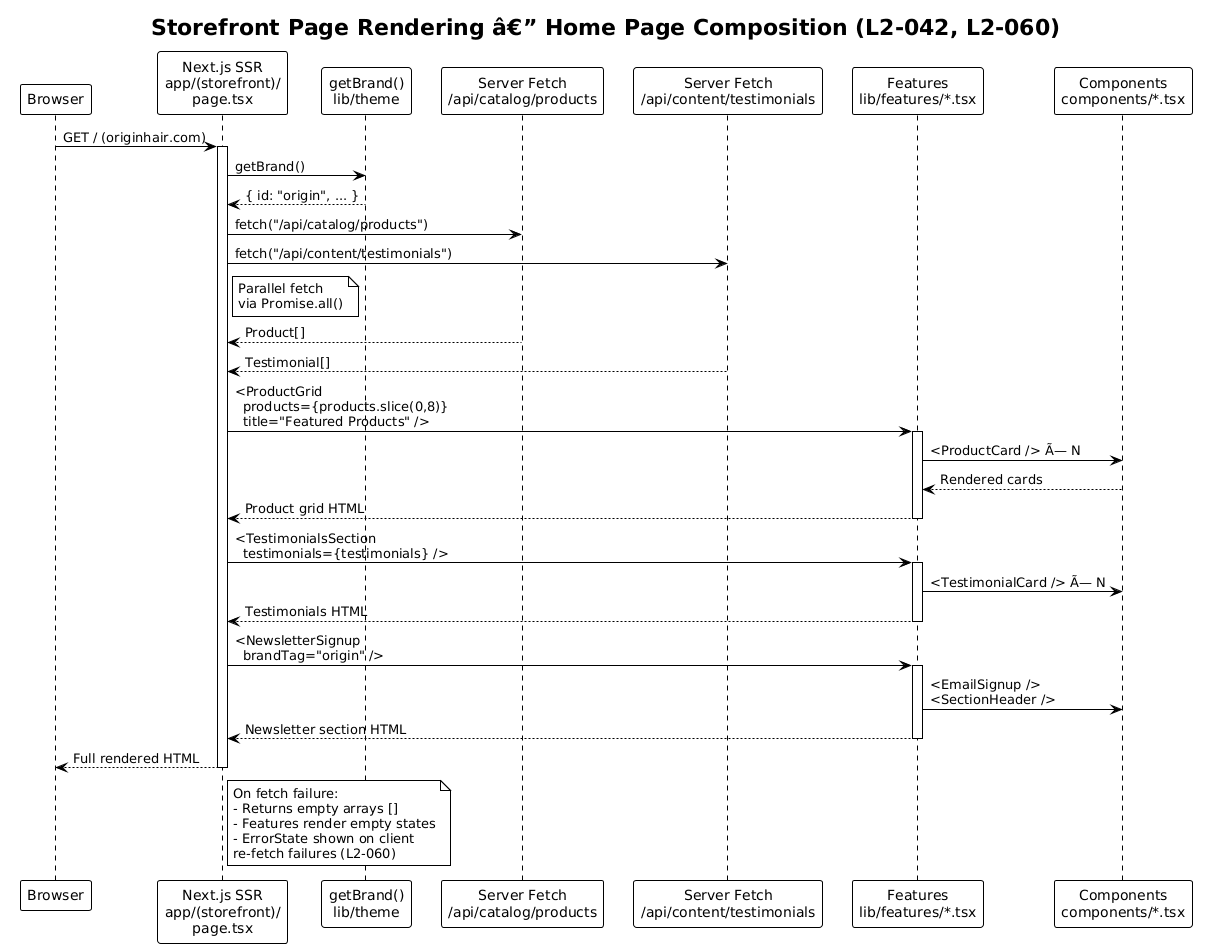

The diagram above was rendered by PlantUML. Its source (embedded in the PNG):
@startuml
!theme plain

title Storefront Page Rendering â€” Home Page Composition (L2-042, L2-060)

participant "Browser" as browser
participant "Next.js SSR\napp/(storefront)/\npage.tsx" as page
participant "getBrand()\nlib/theme" as brand
participant "Server Fetch\n/api/catalog/products" as catalog
participant "Server Fetch\n/api/content/testimonials" as content
participant "Features\nlib/features/*.tsx" as features
participant "Components\ncomponents/*.tsx" as components

browser -> page: GET / (originhair.com)
activate page

page -> brand: getBrand()
brand --> page: { id: "origin", ... }

page -> catalog: fetch("/api/catalog/products")
page -> content: fetch("/api/content/testimonials")
note right of page: Parallel fetch\nvia Promise.all()

catalog --> page: Product[]
content --> page: Testimonial[]

page -> features: <ProductGrid\n  products={products.slice(0,8)}\n  title="Featured Products" />
activate features
features -> components: <ProductCard /> Ã— N
components --> features: Rendered cards
features --> page: Product grid HTML
deactivate features

page -> features: <TestimonialsSection\n  testimonials={testimonials} />
activate features
features -> components: <TestimonialCard /> Ã— N
features --> page: Testimonials HTML
deactivate features

page -> features: <NewsletterSignup\n  brandTag="origin" />
activate features
features -> components: <EmailSignup />\n<SectionHeader />
features --> page: Newsletter section HTML
deactivate features

page --> browser: Full rendered HTML

deactivate page

note right of page
  On fetch failure:
  - Returns empty arrays []
  - Features render empty states
  - ErrorState shown on client
  re-fetch failures (L2-060)
end note
@enduml